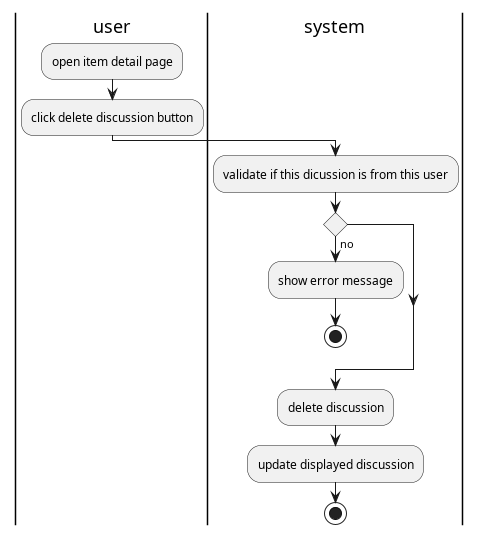

The diagram above was rendered by PlantUML. Its source (embedded in the PNG):
@startuml delete discussion

|user|
:open item detail page;
:click delete discussion button;
|system|
:validate if this dicussion is from this user;
if () then (no)
    :show error message;
    stop
endif
|system|
:delete discussion;
:update displayed discussion;
stop

@enduml